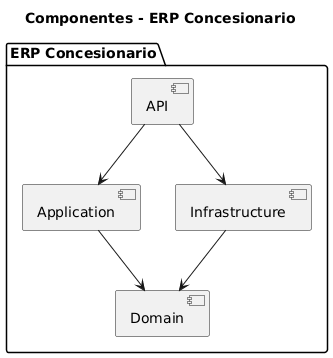

The diagram above was rendered by PlantUML. Its source (embedded in the PNG):
@startuml
title Componentes - ERP Concesionario

package "ERP Concesionario" {

  [API]
  [Application]
  [Domain]
  [Infrastructure]

  [API] --> [Application]
  [Application] --> [Domain]
  [Infrastructure] --> [Domain]
  [API] --> [Infrastructure]
}
@enduml